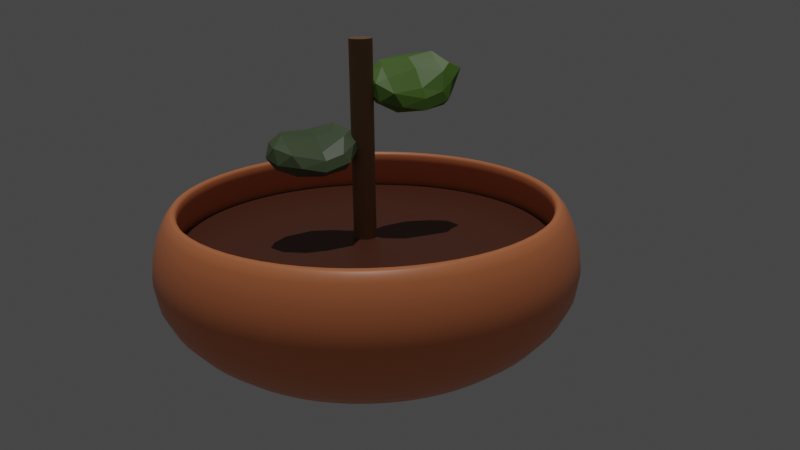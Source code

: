 # Source: potted_plant_small.blend  (saved by Blender 2.92.15; exported with 4.5.12 LTS)
import bpy
from mathutils import Matrix  # noqa: F401  (used for matrix-valued properties, if any)

bpy.ops.wm.read_factory_settings(use_empty=True)
scene = bpy.context.scene
scene.name = 'Scene'

# ---- collections
col_collection = bpy.data.collections.new('Collection'); scene.collection.children.link(col_collection)

# ---- materials (node trees are filled in below, after node groups)
mat_material = bpy.data.materials.new('Material')
mat_material.alpha_threshold = 0.0
mat_material.use_transparent_shadow = False
mat_material.line_color = (0.0, 0.0, 0.0, 1.0)
mat_material_001 = bpy.data.materials.new('Material.001')
mat_material_001.use_transparent_shadow = False
mat_material_004 = bpy.data.materials.new('Material.004')
mat_material_004.use_transparent_shadow = False
mat_material_002 = bpy.data.materials.new('Material.002')
mat_material_002.use_transparent_shadow = False
mat_material_003 = bpy.data.materials.new('Material.003')
mat_material_003.use_transparent_shadow = False

# ---- material node trees
mat_material.use_nodes = True; mat_material.node_tree.nodes.clear()
_N = mat_material.node_tree.nodes; _L = mat_material.node_tree.links
n0 = _N.new('ShaderNodeOutputMaterial'); n0.name = 'Material Output'; n0.location = (300, 300)
n1 = _N.new('ShaderNodeBsdfPrincipled'); n1.name = 'Principled BSDF'; n1.location = (10, 300)
n1.distribution = 'GGX'
n1.subsurface_method = 'BURLEY'
n1.inputs[0].default_value = (0.8, 0.2476, 0.09825, 1.0)
n1.inputs[2].default_value = 0.4
n1.inputs[3].default_value = 1.45
n1.inputs[27].default_value = (0.0, 0.0, 0.0, 1.0)
n1.inputs[28].default_value = 1.0
_L.new(n1.outputs[0], n0.inputs[0])
n0.is_active_output = True
mat_material_001.use_nodes = True; mat_material_001.node_tree.nodes.clear()
_N = mat_material_001.node_tree.nodes; _L = mat_material_001.node_tree.links
n0 = _N.new('ShaderNodeBsdfPrincipled'); n0.name = 'Principled BSDF'; n0.location = (10, 300)
n0.distribution = 'GGX'
n0.subsurface_method = 'BURLEY'
n0.inputs[0].default_value = (0.09272, 0.0261, 0.01029, 1.0)
n0.inputs[3].default_value = 1.45
n0.inputs[27].default_value = (0.0, 0.0, 0.0, 1.0)
n0.inputs[28].default_value = 1.0
n1 = _N.new('ShaderNodeOutputMaterial'); n1.name = 'Material Output'; n1.location = (300, 300)
_L.new(n0.outputs[0], n1.inputs[0])
n1.is_active_output = True
mat_material_004.use_nodes = True; mat_material_004.node_tree.nodes.clear()
_N = mat_material_004.node_tree.nodes; _L = mat_material_004.node_tree.links
n0 = _N.new('ShaderNodeBsdfPrincipled'); n0.name = 'Principled BSDF'; n0.location = (10, 300)
n0.distribution = 'GGX'
n0.subsurface_method = 'BURLEY'
n0.inputs[0].default_value = (0.2564, 0.1448, 0.05624, 1.0)
n0.inputs[3].default_value = 1.45
n0.inputs[27].default_value = (0.0, 0.0, 0.0, 1.0)
n0.inputs[28].default_value = 1.0
n1 = _N.new('ShaderNodeOutputMaterial'); n1.name = 'Material Output'; n1.location = (300, 300)
_L.new(n0.outputs[0], n1.inputs[0])
n1.is_active_output = True
mat_material_002.use_nodes = True; mat_material_002.node_tree.nodes.clear()
_N = mat_material_002.node_tree.nodes; _L = mat_material_002.node_tree.links
n0 = _N.new('ShaderNodeBsdfPrincipled'); n0.name = 'Principled BSDF'; n0.location = (10, 300)
n0.distribution = 'GGX'
n0.subsurface_method = 'BURLEY'
n0.inputs[0].default_value = (0.1013, 0.2171, 0.02383, 1.0)
n0.inputs[3].default_value = 1.45
n0.inputs[27].default_value = (0.0, 0.0, 0.0, 1.0)
n0.inputs[28].default_value = 1.0
n1 = _N.new('ShaderNodeOutputMaterial'); n1.name = 'Material Output'; n1.location = (300, 300)
_L.new(n0.outputs[0], n1.inputs[0])
n1.is_active_output = True
mat_material_003.use_nodes = True; mat_material_003.node_tree.nodes.clear()
_N = mat_material_003.node_tree.nodes; _L = mat_material_003.node_tree.links
n0 = _N.new('ShaderNodeBsdfPrincipled'); n0.name = 'Principled BSDF'; n0.location = (10, 300)
n0.distribution = 'GGX'
n0.subsurface_method = 'BURLEY'
n0.inputs[0].default_value = (0.08022, 0.1195, 0.05286, 1.0)
n0.inputs[3].default_value = 1.45
n0.inputs[27].default_value = (0.0, 0.0, 0.0, 1.0)
n0.inputs[28].default_value = 1.0
n1 = _N.new('ShaderNodeOutputMaterial'); n1.name = 'Material Output'; n1.location = (300, 300)
_L.new(n0.outputs[0], n1.inputs[0])
n1.is_active_output = True

# ---- world
world_world = bpy.data.worlds.new('World'); scene.world = world_world
world_world.use_nodes = True; world_world.node_tree.nodes.clear()
_N = world_world.node_tree.nodes; _L = world_world.node_tree.links
n0 = _N.new('ShaderNodeOutputWorld'); n0.name = 'World Output'; n0.location = (300, 300)
n1 = _N.new('ShaderNodeBackground'); n1.name = 'Background'; n1.location = (10, 300)
n1.inputs[0].default_value = (0.05088, 0.05088, 0.05088, 1.0)
_L.new(n1.outputs[0], n0.inputs[0])
n0.is_active_output = True
world_world.color = (0.05088, 0.05088, 0.05088)
world_world.use_sun_shadow = False
world_world.sun_shadow_jitter_overblur = 0.0

# ---- cameras
cam_camera_001 = bpy.data.cameras.new('Camera.001')
cam_camera_001.lens = 40.51

# ---- lights
light_sun = bpy.data.lights.new('Sun', 'SUN')
light_sun.transmission_factor = 0.0
light_sun.energy = 1.0
light_sun.shadow_soft_size = 0.125

# ---- meshes
me_cube = bpy.data.meshes.new('Cube')
me_cube.from_pydata([(0.0, 0.0, 0.0), (2.728, -0.2623, 2.133), (2.076, -0.2407, 0.05501), (0.9376, -0.1383, -0.0974), (3.219, -0.317, 0.8895)], [(4, 1), (3, 2), (0, 3), (2, 4)], [])
_uv = me_cube.uv_layers.new(name='UVMap')
_uv.uv.foreach_set('vector', [])
me_cube.materials.append(mat_material)
me_cube.use_remesh_preserve_volume = False
me_cube.use_remesh_preserve_attributes = False
me_cube.use_mirror_vertex_groups = False
me_cube.update()
me_circle = bpy.data.meshes.new('Circle')
me_circle.from_pydata([(2.639e-07, 2.845, 1.529), (-0.5598, 2.79, 1.529), (-1.098, 2.628, 1.529), (-1.594, 2.365, 1.529), (-2.029, 2.012, 1.529), (-2.386, 1.581, 1.529), (-2.651, 1.089, 1.529), (-2.814, 0.555, 1.529), (-2.869, -3.238e-07, 1.529), (-2.814, -0.555, 1.529), (-2.651, -1.089, 1.529), (-2.386, -1.581, 1.529), (-2.029, -2.012, 1.529), (-1.594, -2.365, 1.529), (-1.098, -2.628, 1.529), (-0.5598, -2.79, 1.529), (1.199e-06, -2.845, 1.529), (0.5598, -2.79, 1.529), (1.098, -2.628, 1.529), (1.594, -2.365, 1.529), (2.029, -2.012, 1.529), (2.386, -1.581, 1.529), (2.651, -1.089, 1.529), (2.814, -0.555, 1.529), (2.869, 2.208e-06, 1.529), (2.814, 0.555, 1.529), (2.651, 1.089, 1.529), (2.386, 1.581, 1.529), (2.029, 2.012, 1.529), (1.594, 2.365, 1.529), (1.098, 2.628, 1.529), (0.5598, 2.79, 1.529)], [], [(1, 2, 3, 4, 5, 6, 7, 8, 9, 10, 11, 12, 13, 14, 15, 16, 17, 18, 19, 20, 21, 22, 23, 24, 25, 26, 27, 28, 29, 30, 31, 0)])
_uv = me_circle.uv_layers.new(name='UVMap')
_uv.uv.foreach_set('vector', [0.0, 0.0, 0.0, 0.0, 0.0, 0.0, 0.0, 0.0, 0.0, 0.0, 0.0, 0.0, 0.0, 0.0, 0.0, 0.0, 0.0, 0.0, 0.0, 0.0, 0.0, 0.0, 0.0, 0.0, 0.0, 0.0, 0.0, 0.0, 0.0, 0.0, 0.0, 0.0, 0.0, 0.0, 0.0, 0.0, 0.0, 0.0, 0.0, 0.0, 0.0, 0.0, 0.0, 0.0, 0.0, 0.0, 0.0, 0.0, 0.0, 0.0, 0.0, 0.0, 0.0, 0.0, 0.0, 0.0, 0.0, 0.0, 0.0, 0.0, 0.0, 0.0, 0.0, 0.0])
me_circle.materials.append(mat_material_001)
me_circle.use_remesh_fix_poles = True
me_circle.use_remesh_preserve_attributes = False
me_circle.use_mirror_vertex_groups = False
me_circle.update()
me_cylinder_001 = bpy.data.meshes.new('Cylinder.001')
me_cylinder_001.from_pydata([(0.0, 1.0, -1.0), (0.0, 1.0, 1.0), (0.1951, 0.9808, -1.0), (0.1951, 0.9808, 1.0), (0.3827, 0.9239, -1.0), (0.3827, 0.9239, 1.0), (0.5556, 0.8315, -1.0), (0.5556, 0.8315, 1.0), (0.7071, 0.7071, -1.0), (0.7071, 0.7071, 1.0), (0.8315, 0.5556, -1.0), (0.8315, 0.5556, 1.0), (0.9239, 0.3827, -1.0), (0.9239, 0.3827, 1.0), (0.9808, 0.1951, -1.0), (0.9808, 0.1951, 1.0), (1.0, 7.55e-08, -1.0), (1.0, 7.55e-08, 1.0), (0.9808, -0.1951, -1.0), (0.9808, -0.1951, 1.0), (0.9239, -0.3827, -1.0), (0.9239, -0.3827, 1.0), (0.8315, -0.5556, -1.0), (0.8315, -0.5556, 1.0), (0.7071, -0.7071, -1.0), (0.7071, -0.7071, 1.0), (0.5556, -0.8315, -1.0), (0.5556, -0.8315, 1.0), (0.3827, -0.9239, -1.0), (0.3827, -0.9239, 1.0), (0.1951, -0.9808, -1.0), (0.1951, -0.9808, 1.0), (-3.258e-07, -1.0, -1.0), (-3.258e-07, -1.0, 1.0), (-0.1951, -0.9808, -1.0), (-0.1951, -0.9808, 1.0), (-0.3827, -0.9239, -1.0), (-0.3827, -0.9239, 1.0), (-0.5556, -0.8315, -1.0), (-0.5556, -0.8315, 1.0), (-0.7071, -0.7071, -1.0), (-0.7071, -0.7071, 1.0), (-0.8315, -0.5556, -1.0), (-0.8315, -0.5556, 1.0), (-0.9239, -0.3827, -1.0), (-0.9239, -0.3827, 1.0), (-0.9808, -0.1951, -1.0), (-0.9808, -0.1951, 1.0), (-1.0, 9.656e-07, -1.0), (-1.0, 9.656e-07, 1.0), (-0.9808, 0.1951, -1.0), (-0.9808, 0.1951, 1.0), (-0.9239, 0.3827, -1.0), (-0.9239, 0.3827, 1.0), (-0.8315, 0.5556, -1.0), (-0.8315, 0.5556, 1.0), (-0.7071, 0.7071, -1.0), (-0.7071, 0.7071, 1.0), (-0.5556, 0.8315, -1.0), (-0.5556, 0.8315, 1.0), (-0.3827, 0.9239, -1.0), (-0.3827, 0.9239, 1.0), (-0.1951, 0.9808, -1.0), (-0.1951, 0.9808, 1.0)], [], [(0, 1, 3, 2), (2, 3, 5, 4), (4, 5, 7, 6), (6, 7, 9, 8), (8, 9, 11, 10), (10, 11, 13, 12), (12, 13, 15, 14), (14, 15, 17, 16), (16, 17, 19, 18), (18, 19, 21, 20), (20, 21, 23, 22), (22, 23, 25, 24), (24, 25, 27, 26), (26, 27, 29, 28), (28, 29, 31, 30), (30, 31, 33, 32), (32, 33, 35, 34), (34, 35, 37, 36), (36, 37, 39, 38), (38, 39, 41, 40), (40, 41, 43, 42), (42, 43, 45, 44), (44, 45, 47, 46), (46, 47, 49, 48), (48, 49, 51, 50), (50, 51, 53, 52), (52, 53, 55, 54), (54, 55, 57, 56), (56, 57, 59, 58), (58, 59, 61, 60), (3, 1, 63, 61, 59, 57, 55, 53, 51, 49, 47, 45, 43, 41, 39, 37, 35, 33, 31, 29, 27, 25, 23, 21, 19, 17, 15, 13, 11, 9, 7, 5), (60, 61, 63, 62), (62, 63, 1, 0), (0, 2, 4, 6, 8, 10, 12, 14, 16, 18, 20, 22, 24, 26, 28, 30, 32, 34, 36, 38, 40, 42, 44, 46, 48, 50, 52, 54, 56, 58, 60, 62)])
_uv = me_cylinder_001.uv_layers.new(name='UVMap')
_uv.uv.foreach_set('vector', [1.0, 0.5, 1.0, 1.0, 0.9688, 1.0, 0.9688, 0.5, 0.9688, 0.5, 0.9688, 1.0, 0.9375, 1.0, 0.9375, 0.5, 0.9375, 0.5, 0.9375, 1.0, 0.9062, 1.0, 0.9062, 0.5, 0.9062, 0.5, 0.9062, 1.0, 0.875, 1.0, 0.875, 0.5, 0.875, 0.5, 0.875, 1.0, 0.8438, 1.0, 0.8438, 0.5, 0.8438, 0.5, 0.8438, 1.0, 0.8125, 1.0, 0.8125, 0.5, 0.8125, 0.5, 0.8125, 1.0, 0.7812, 1.0, 0.7812, 0.5, 0.7812, 0.5, 0.7812, 1.0, 0.75, 1.0, 0.75, 0.5, 0.75, 0.5, 0.75, 1.0, 0.7188, 1.0, 0.7188, 0.5, 0.7188, 0.5, 0.7188, 1.0, 0.6875, 1.0, 0.6875, 0.5, 0.6875, 0.5, 0.6875, 1.0, 0.6562, 1.0, 0.6562, 0.5, 0.6562, 0.5, 0.6562, 1.0, 0.625, 1.0, 0.625, 0.5, 0.625, 0.5, 0.625, 1.0, 0.5938, 1.0, 0.5938, 0.5, 0.5938, 0.5, 0.5938, 1.0, 0.5625, 1.0, 0.5625, 0.5, 0.5625, 0.5, 0.5625, 1.0, 0.5312, 1.0, 0.5312, 0.5, 0.5312, 0.5, 0.5312, 1.0, 0.5, 1.0, 0.5, 0.5, 0.5, 0.5, 0.5, 1.0, 0.4688, 1.0, 0.4688, 0.5, 0.4688, 0.5, 0.4688, 1.0, 0.4375, 1.0, 0.4375, 0.5, 0.4375, 0.5, 0.4375, 1.0, 0.4062, 1.0, 0.4062, 0.5, 0.4062, 0.5, 0.4062, 1.0, 0.375, 1.0, 0.375, 0.5, 0.375, 0.5, 0.375, 1.0, 0.3438, 1.0, 0.3438, 0.5, 0.3438, 0.5, 0.3438, 1.0, 0.3125, 1.0, 0.3125, 0.5, 0.3125, 0.5, 0.3125, 1.0, 0.2812, 1.0, 0.2812, 0.5, 0.2812, 0.5, 0.2812, 1.0, 0.25, 1.0, 0.25, 0.5, 0.25, 0.5, 0.25, 1.0, 0.2188, 1.0, 0.2188, 0.5, 0.2188, 0.5, 0.2188, 1.0, 0.1875, 1.0, 0.1875, 0.5, 0.1875, 0.5, 0.1875, 1.0, 0.1562, 1.0, 0.1562, 0.5, 0.1562, 0.5, 0.1562, 1.0, 0.125, 1.0, 0.125, 0.5, 0.125, 0.5, 0.125, 1.0, 0.09375, 1.0, 0.09375, 0.5, 0.09375, 0.5, 0.09375, 1.0, 0.0625, 1.0, 0.0625, 0.5, 0.2968, 0.4854, 0.25, 0.49, 0.2032, 0.4854, 0.1582, 0.4717, 0.1167, 0.4496, 0.08029, 0.4197, 0.05045, 0.3833, 0.02827, 0.3418, 0.01461, 0.2968, 0.01, 0.25, 0.01461, 0.2032, 0.02827, 0.1582, 0.05045, 0.1167, 0.08029, 0.08029, 0.1167, 0.05045, 0.1582, 0.02827, 0.2032, 0.01461, 0.25, 0.01, 0.2968, 0.01461, 0.3418, 0.02827, 0.3833, 0.05045, 0.4197, 0.08029, 0.4496, 0.1167, 0.4717, 0.1582, 0.4854, 0.2032, 0.49, 0.25, 0.4854, 0.2968, 0.4717, 0.3418, 0.4496, 0.3833, 0.4197, 0.4197, 0.3833, 0.4496, 0.3418, 0.4717, 0.0625, 0.5, 0.0625, 1.0, 0.03125, 1.0, 0.03125, 0.5, 0.03125, 0.5, 0.03125, 1.0, 0.0, 1.0, 0.0, 0.5, 0.75, 0.49, 0.7968, 0.4854, 0.8418, 0.4717, 0.8833, 0.4496, 0.9197, 0.4197, 0.9496, 0.3833, 0.9717, 0.3418, 0.9854, 0.2968, 0.99, 0.25, 0.9854, 0.2032, 0.9717, 0.1582, 0.9496, 0.1167, 0.9197, 0.08029, 0.8833, 0.05045, 0.8418, 0.02827, 0.7968, 0.01461, 0.75, 0.01, 0.7032, 0.01461, 0.6582, 0.02827, 0.6167, 0.05045, 0.5803, 0.08029, 0.5504, 0.1167, 0.5283, 0.1582, 0.5146, 0.2032, 0.51, 0.25, 0.5146, 0.2968, 0.5283, 0.3418, 0.5504, 0.3833, 0.5803, 0.4197, 0.6167, 0.4496, 0.6582, 0.4717, 0.7032, 0.4854])
me_cylinder_001.materials.append(mat_material_004)
me_cylinder_001.use_remesh_fix_poles = True
me_cylinder_001.use_remesh_preserve_attributes = False
me_cylinder_001.use_mirror_vertex_groups = False
me_cylinder_001.update()
me_icosphere = bpy.data.meshes.new('Icosphere')
me_icosphere.from_pydata([(0.0, 0.0, -1.0), (0.7236, -0.5257, -0.4472), (-0.2764, -0.8506, -0.4472), (-0.4939, 0.1081, -0.5858), (-0.03057, 0.9205, -0.5416), (0.7236, 0.5257, -0.4472), (0.2764, -0.8506, 0.4472), (-0.3512, -0.6083, 0.4269), (-0.3619, 0.5139, 0.5136), (0.2764, 0.8506, 0.4472), (0.8944, 0.0, 0.4472), (-0.351, 0.04291, 0.9624), (-0.1625, -0.5, -0.8507), (0.4253, -0.309, -0.8507), (0.2629, -0.809, -0.5257), (0.8506, 0.0, -0.5257), (0.4253, 0.309, -0.8507), (-0.5257, 0.0, -0.8507), (-0.6145, -0.4718, -0.5732), (-0.1625, 0.5, -0.8507), (-0.3425, 0.5712, -0.5867), (0.2629, 0.809, -0.5257), (0.9511, -0.309, 0.0), (0.9511, 0.309, 0.0), (0.0, -1.0, 0.0), (0.5878, -0.809, 0.0), (-0.3338, -0.375, 0.05173), (-0.2767, -0.7183, 0.05597), (0.06769, 0.8642, 0.0608), (-0.154, 0.3757, 0.09275), (0.5878, 0.809, 0.0), (0.2822, 1.04, 0.04919), (0.6882, -0.5, 0.5257), (-0.1045, -0.8441, 0.5178), (-0.5498, -0.01503, 0.5609), (-0.2629, 0.809, 0.5257), (0.6882, 0.5, 0.5257), (-0.02824, -0.4906, 0.7042), (0.1508, 0.02325, 0.7667), (-0.3766, -0.3134, 0.698), (-0.5198, 0.231, 0.7395), (0.1625, 0.5, 0.8507)], [], [(0, 13, 12), (1, 13, 15), (0, 12, 17), (0, 17, 19), (0, 19, 16), (1, 15, 22), (2, 14, 24), (3, 18, 26), (4, 20, 28), (5, 21, 30), (1, 22, 25), (2, 24, 27), (3, 26, 29), (4, 28, 31), (5, 30, 23), (6, 32, 37), (7, 33, 39), (8, 34, 40), (9, 35, 41), (10, 36, 38), (38, 41, 11), (38, 36, 41), (36, 9, 41), (41, 40, 11), (41, 35, 40), (35, 8, 40), (40, 39, 11), (40, 34, 39), (34, 7, 39), (39, 37, 11), (39, 33, 37), (33, 6, 37), (37, 38, 11), (37, 32, 38), (32, 10, 38), (23, 36, 10), (23, 30, 36), (30, 9, 36), (31, 35, 9), (31, 28, 35), (28, 8, 35), (29, 34, 8), (29, 26, 34), (26, 7, 34), (27, 33, 7), (27, 24, 33), (24, 6, 33), (25, 32, 6), (25, 22, 32), (22, 10, 32), (30, 31, 9), (30, 21, 31), (21, 4, 31), (28, 29, 8), (28, 20, 29), (20, 3, 29), (26, 27, 7), (26, 18, 27), (18, 2, 27), (24, 25, 6), (24, 14, 25), (14, 1, 25), (22, 23, 10), (22, 15, 23), (15, 5, 23), (16, 21, 5), (16, 19, 21), (19, 4, 21), (19, 20, 4), (19, 17, 20), (17, 3, 20), (17, 18, 3), (17, 12, 18), (12, 2, 18), (15, 16, 5), (15, 13, 16), (13, 0, 16), (12, 14, 2), (12, 13, 14), (13, 1, 14)])
_uv = me_icosphere.uv_layers.new(name='UVMap')
_uv.uv.foreach_set('vector', [0.8182, 0.0, 0.7727, 0.07873, 0.8636, 0.07873, 0.7273, 0.1575, 0.6818, 0.07873, 0.6364, 0.1575, 0.09091, 0.0, 0.04545, 0.07873, 0.1364, 0.07873, 0.2727, 0.0, 0.2273, 0.07873, 0.3182, 0.07873, 0.4545, 0.0, 0.4091, 0.07873, 0.5, 0.07873, 0.7273, 0.1575, 0.6364, 0.1575, 0.6818, 0.2362, 0.9091, 0.1575, 0.8182, 0.1575, 0.8636, 0.2362, 0.1818, 0.1575, 0.09091, 0.1575, 0.1364, 0.2362, 0.3636, 0.1575, 0.2727, 0.1575, 0.3182, 0.2362, 0.5455, 0.1575, 0.4545, 0.1575, 0.5, 0.2362, 0.7273, 0.1575, 0.6818, 0.2362, 0.7727, 0.2362, 0.9091, 0.1575, 0.8636, 0.2362, 0.9545, 0.2362, 0.1818, 0.1575, 0.1364, 0.2362, 0.2273, 0.2362, 0.3636, 0.1575, 0.3182, 0.2362, 0.4091, 0.2362, 0.5455, 0.1575, 0.5, 0.2362, 0.5909, 0.2362, 0.8182, 0.3149, 0.7273, 0.3149, 0.7727, 0.3937, 1.0, 0.3149, 0.9091, 0.3149, 0.9545, 0.3937, 0.2727, 0.3149, 0.1818, 0.3149, 0.2273, 0.3937, 0.4545, 0.3149, 0.3636, 0.3149, 0.4091, 0.3937, 0.6364, 0.3149, 0.5455, 0.3149, 0.5909, 0.3937, 0.5909, 0.3937, 0.5, 0.3937, 0.5455, 0.4724, 0.5909, 0.3937, 0.5455, 0.3149, 0.5, 0.3937, 0.5455, 0.3149, 0.4545, 0.3149, 0.5, 0.3937, 0.4091, 0.3937, 0.3182, 0.3937, 0.3636, 0.4724, 0.4091, 0.3937, 0.3636, 0.3149, 0.3182, 0.3937, 0.3636, 0.3149, 0.2727, 0.3149, 0.3182, 0.3937, 0.2273, 0.3937, 0.1364, 0.3937, 0.1818, 0.4724, 0.2273, 0.3937, 0.1818, 0.3149, 0.1364, 0.3937, 0.1818, 0.3149, 0.09091, 0.3149, 0.1364, 0.3937, 0.9545, 0.3937, 0.8636, 0.3937, 0.9091, 0.4724, 0.9545, 0.3937, 0.9091, 0.3149, 0.8636, 0.3937, 0.9091, 0.3149, 0.8182, 0.3149, 0.8636, 0.3937, 0.7727, 0.3937, 0.6818, 0.3937, 0.7273, 0.4724, 0.7727, 0.3937, 0.7273, 0.3149, 0.6818, 0.3937, 0.7273, 0.3149, 0.6364, 0.3149, 0.6818, 0.3937, 0.5909, 0.2362, 0.5455, 0.3149, 0.6364, 0.3149, 0.5909, 0.2362, 0.5, 0.2362, 0.5455, 0.3149, 0.5, 0.2362, 0.4545, 0.3149, 0.5455, 0.3149, 0.4091, 0.2362, 0.3636, 0.3149, 0.4545, 0.3149, 0.4091, 0.2362, 0.3182, 0.2362, 0.3636, 0.3149, 0.3182, 0.2362, 0.2727, 0.3149, 0.3636, 0.3149, 0.2273, 0.2362, 0.1818, 0.3149, 0.2727, 0.3149, 0.2273, 0.2362, 0.1364, 0.2362, 0.1818, 0.3149, 0.1364, 0.2362, 0.09091, 0.3149, 0.1818, 0.3149, 0.9545, 0.2362, 0.9091, 0.3149, 1.0, 0.3149, 0.9545, 0.2362, 0.8636, 0.2362, 0.9091, 0.3149, 0.8636, 0.2362, 0.8182, 0.3149, 0.9091, 0.3149, 0.7727, 0.2362, 0.7273, 0.3149, 0.8182, 0.3149, 0.7727, 0.2362, 0.6818, 0.2362, 0.7273, 0.3149, 0.6818, 0.2362, 0.6364, 0.3149, 0.7273, 0.3149, 0.5, 0.2362, 0.4091, 0.2362, 0.4545, 0.3149, 0.5, 0.2362, 0.4545, 0.1575, 0.4091, 0.2362, 0.4545, 0.1575, 0.3636, 0.1575, 0.4091, 0.2362, 0.3182, 0.2362, 0.2273, 0.2362, 0.2727, 0.3149, 0.3182, 0.2362, 0.2727, 0.1575, 0.2273, 0.2362, 0.2727, 0.1575, 0.1818, 0.1575, 0.2273, 0.2362, 0.1364, 0.2362, 0.04545, 0.2362, 0.09091, 0.3149, 0.1364, 0.2362, 0.09091, 0.1575, 0.04545, 0.2362, 0.09091, 0.1575, 0.0, 0.1575, 0.04545, 0.2362, 0.8636, 0.2362, 0.7727, 0.2362, 0.8182, 0.3149, 0.8636, 0.2362, 0.8182, 0.1575, 0.7727, 0.2362, 0.8182, 0.1575, 0.7273, 0.1575, 0.7727, 0.2362, 0.6818, 0.2362, 0.5909, 0.2362, 0.6364, 0.3149, 0.6818, 0.2362, 0.6364, 0.1575, 0.5909, 0.2362, 0.6364, 0.1575, 0.5455, 0.1575, 0.5909, 0.2362, 0.5, 0.07873, 0.4545, 0.1575, 0.5455, 0.1575, 0.5, 0.07873, 0.4091, 0.07873, 0.4545, 0.1575, 0.4091, 0.07873, 0.3636, 0.1575, 0.4545, 0.1575, 0.3182, 0.07873, 0.2727, 0.1575, 0.3636, 0.1575, 0.3182, 0.07873, 0.2273, 0.07873, 0.2727, 0.1575, 0.2273, 0.07873, 0.1818, 0.1575, 0.2727, 0.1575, 0.1364, 0.07873, 0.09091, 0.1575, 0.1818, 0.1575, 0.1364, 0.07873, 0.04545, 0.07873, 0.09091, 0.1575, 0.04545, 0.07873, 0.0, 0.1575, 0.09091, 0.1575, 0.6364, 0.1575, 0.5909, 0.07873, 0.5455, 0.1575, 0.6364, 0.1575, 0.6818, 0.07873, 0.5909, 0.07873, 0.6818, 0.07873, 0.6364, 0.0, 0.5909, 0.07873, 0.8636, 0.07873, 0.8182, 0.1575, 0.9091, 0.1575, 0.8636, 0.07873, 0.7727, 0.07873, 0.8182, 0.1575, 0.7727, 0.07873, 0.7273, 0.1575, 0.8182, 0.1575])
me_icosphere.materials.append(mat_material_002)
me_icosphere.use_remesh_fix_poles = True
me_icosphere.use_remesh_preserve_attributes = False
me_icosphere.use_mirror_vertex_groups = False
me_icosphere.update()
me_icosphere_001 = bpy.data.meshes.new('Icosphere.001')
me_icosphere_001.from_pydata([(0.0, 0.0, -1.0), (0.7236, -0.5257, -0.4472), (-0.2764, -0.8506, -0.4472), (-0.4939, 0.1081, -0.5858), (-0.03057, 0.9205, -0.5416), (0.7236, 0.5257, -0.4472), (0.2764, -0.8506, 0.4472), (-0.3512, -0.6083, 0.4269), (-0.3619, 0.5139, 0.5136), (0.2764, 0.8506, 0.4472), (0.8944, 0.0, 0.4472), (-0.351, 0.04291, 0.9624), (-0.1625, -0.5, -0.8507), (0.4253, -0.309, -0.8507), (0.2629, -0.809, -0.5257), (0.8506, 0.0, -0.5257), (0.4253, 0.309, -0.8507), (-0.5257, 0.0, -0.8507), (-0.6145, -0.4718, -0.5732), (-0.1625, 0.5, -0.8507), (-0.3425, 0.5712, -0.5867), (0.2629, 0.809, -0.5257), (0.9511, -0.309, 0.0), (0.9511, 0.309, 0.0), (0.0, -1.0, 0.0), (0.5878, -0.809, 0.0), (-0.3338, -0.375, 0.05173), (-0.2767, -0.7183, 0.05597), (0.06769, 0.8642, 0.0608), (-0.154, 0.3757, 0.09275), (0.5878, 0.809, 0.0), (0.2822, 1.04, 0.04919), (0.6882, -0.5, 0.5257), (-0.1045, -0.8441, 0.5178), (-0.5498, -0.01503, 0.5609), (-0.2629, 0.809, 0.5257), (0.6882, 0.5, 0.5257), (-0.02824, -0.4906, 0.7042), (0.1508, 0.02325, 0.7667), (-0.3766, -0.3134, 0.698), (-0.5198, 0.231, 0.7395), (0.1625, 0.5, 0.8507)], [], [(0, 13, 12), (1, 13, 15), (0, 12, 17), (0, 17, 19), (0, 19, 16), (1, 15, 22), (2, 14, 24), (3, 18, 26), (4, 20, 28), (5, 21, 30), (1, 22, 25), (2, 24, 27), (3, 26, 29), (4, 28, 31), (5, 30, 23), (6, 32, 37), (7, 33, 39), (8, 34, 40), (9, 35, 41), (10, 36, 38), (38, 41, 11), (38, 36, 41), (36, 9, 41), (41, 40, 11), (41, 35, 40), (35, 8, 40), (40, 39, 11), (40, 34, 39), (34, 7, 39), (39, 37, 11), (39, 33, 37), (33, 6, 37), (37, 38, 11), (37, 32, 38), (32, 10, 38), (23, 36, 10), (23, 30, 36), (30, 9, 36), (31, 35, 9), (31, 28, 35), (28, 8, 35), (29, 34, 8), (29, 26, 34), (26, 7, 34), (27, 33, 7), (27, 24, 33), (24, 6, 33), (25, 32, 6), (25, 22, 32), (22, 10, 32), (30, 31, 9), (30, 21, 31), (21, 4, 31), (28, 29, 8), (28, 20, 29), (20, 3, 29), (26, 27, 7), (26, 18, 27), (18, 2, 27), (24, 25, 6), (24, 14, 25), (14, 1, 25), (22, 23, 10), (22, 15, 23), (15, 5, 23), (16, 21, 5), (16, 19, 21), (19, 4, 21), (19, 20, 4), (19, 17, 20), (17, 3, 20), (17, 18, 3), (17, 12, 18), (12, 2, 18), (15, 16, 5), (15, 13, 16), (13, 0, 16), (12, 14, 2), (12, 13, 14), (13, 1, 14)])
_uv = me_icosphere_001.uv_layers.new(name='UVMap')
_uv.uv.foreach_set('vector', [0.8182, 0.0, 0.7727, 0.07873, 0.8636, 0.07873, 0.7273, 0.1575, 0.6818, 0.07873, 0.6364, 0.1575, 0.09091, 0.0, 0.04545, 0.07873, 0.1364, 0.07873, 0.2727, 0.0, 0.2273, 0.07873, 0.3182, 0.07873, 0.4545, 0.0, 0.4091, 0.07873, 0.5, 0.07873, 0.7273, 0.1575, 0.6364, 0.1575, 0.6818, 0.2362, 0.9091, 0.1575, 0.8182, 0.1575, 0.8636, 0.2362, 0.1818, 0.1575, 0.09091, 0.1575, 0.1364, 0.2362, 0.3636, 0.1575, 0.2727, 0.1575, 0.3182, 0.2362, 0.5455, 0.1575, 0.4545, 0.1575, 0.5, 0.2362, 0.7273, 0.1575, 0.6818, 0.2362, 0.7727, 0.2362, 0.9091, 0.1575, 0.8636, 0.2362, 0.9545, 0.2362, 0.1818, 0.1575, 0.1364, 0.2362, 0.2273, 0.2362, 0.3636, 0.1575, 0.3182, 0.2362, 0.4091, 0.2362, 0.5455, 0.1575, 0.5, 0.2362, 0.5909, 0.2362, 0.8182, 0.3149, 0.7273, 0.3149, 0.7727, 0.3937, 1.0, 0.3149, 0.9091, 0.3149, 0.9545, 0.3937, 0.2727, 0.3149, 0.1818, 0.3149, 0.2273, 0.3937, 0.4545, 0.3149, 0.3636, 0.3149, 0.4091, 0.3937, 0.6364, 0.3149, 0.5455, 0.3149, 0.5909, 0.3937, 0.5909, 0.3937, 0.5, 0.3937, 0.5455, 0.4724, 0.5909, 0.3937, 0.5455, 0.3149, 0.5, 0.3937, 0.5455, 0.3149, 0.4545, 0.3149, 0.5, 0.3937, 0.4091, 0.3937, 0.3182, 0.3937, 0.3636, 0.4724, 0.4091, 0.3937, 0.3636, 0.3149, 0.3182, 0.3937, 0.3636, 0.3149, 0.2727, 0.3149, 0.3182, 0.3937, 0.2273, 0.3937, 0.1364, 0.3937, 0.1818, 0.4724, 0.2273, 0.3937, 0.1818, 0.3149, 0.1364, 0.3937, 0.1818, 0.3149, 0.09091, 0.3149, 0.1364, 0.3937, 0.9545, 0.3937, 0.8636, 0.3937, 0.9091, 0.4724, 0.9545, 0.3937, 0.9091, 0.3149, 0.8636, 0.3937, 0.9091, 0.3149, 0.8182, 0.3149, 0.8636, 0.3937, 0.7727, 0.3937, 0.6818, 0.3937, 0.7273, 0.4724, 0.7727, 0.3937, 0.7273, 0.3149, 0.6818, 0.3937, 0.7273, 0.3149, 0.6364, 0.3149, 0.6818, 0.3937, 0.5909, 0.2362, 0.5455, 0.3149, 0.6364, 0.3149, 0.5909, 0.2362, 0.5, 0.2362, 0.5455, 0.3149, 0.5, 0.2362, 0.4545, 0.3149, 0.5455, 0.3149, 0.4091, 0.2362, 0.3636, 0.3149, 0.4545, 0.3149, 0.4091, 0.2362, 0.3182, 0.2362, 0.3636, 0.3149, 0.3182, 0.2362, 0.2727, 0.3149, 0.3636, 0.3149, 0.2273, 0.2362, 0.1818, 0.3149, 0.2727, 0.3149, 0.2273, 0.2362, 0.1364, 0.2362, 0.1818, 0.3149, 0.1364, 0.2362, 0.09091, 0.3149, 0.1818, 0.3149, 0.9545, 0.2362, 0.9091, 0.3149, 1.0, 0.3149, 0.9545, 0.2362, 0.8636, 0.2362, 0.9091, 0.3149, 0.8636, 0.2362, 0.8182, 0.3149, 0.9091, 0.3149, 0.7727, 0.2362, 0.7273, 0.3149, 0.8182, 0.3149, 0.7727, 0.2362, 0.6818, 0.2362, 0.7273, 0.3149, 0.6818, 0.2362, 0.6364, 0.3149, 0.7273, 0.3149, 0.5, 0.2362, 0.4091, 0.2362, 0.4545, 0.3149, 0.5, 0.2362, 0.4545, 0.1575, 0.4091, 0.2362, 0.4545, 0.1575, 0.3636, 0.1575, 0.4091, 0.2362, 0.3182, 0.2362, 0.2273, 0.2362, 0.2727, 0.3149, 0.3182, 0.2362, 0.2727, 0.1575, 0.2273, 0.2362, 0.2727, 0.1575, 0.1818, 0.1575, 0.2273, 0.2362, 0.1364, 0.2362, 0.04545, 0.2362, 0.09091, 0.3149, 0.1364, 0.2362, 0.09091, 0.1575, 0.04545, 0.2362, 0.09091, 0.1575, 0.0, 0.1575, 0.04545, 0.2362, 0.8636, 0.2362, 0.7727, 0.2362, 0.8182, 0.3149, 0.8636, 0.2362, 0.8182, 0.1575, 0.7727, 0.2362, 0.8182, 0.1575, 0.7273, 0.1575, 0.7727, 0.2362, 0.6818, 0.2362, 0.5909, 0.2362, 0.6364, 0.3149, 0.6818, 0.2362, 0.6364, 0.1575, 0.5909, 0.2362, 0.6364, 0.1575, 0.5455, 0.1575, 0.5909, 0.2362, 0.5, 0.07873, 0.4545, 0.1575, 0.5455, 0.1575, 0.5, 0.07873, 0.4091, 0.07873, 0.4545, 0.1575, 0.4091, 0.07873, 0.3636, 0.1575, 0.4545, 0.1575, 0.3182, 0.07873, 0.2727, 0.1575, 0.3636, 0.1575, 0.3182, 0.07873, 0.2273, 0.07873, 0.2727, 0.1575, 0.2273, 0.07873, 0.1818, 0.1575, 0.2727, 0.1575, 0.1364, 0.07873, 0.09091, 0.1575, 0.1818, 0.1575, 0.1364, 0.07873, 0.04545, 0.07873, 0.09091, 0.1575, 0.04545, 0.07873, 0.0, 0.1575, 0.09091, 0.1575, 0.6364, 0.1575, 0.5909, 0.07873, 0.5455, 0.1575, 0.6364, 0.1575, 0.6818, 0.07873, 0.5909, 0.07873, 0.6818, 0.07873, 0.6364, 0.0, 0.5909, 0.07873, 0.8636, 0.07873, 0.8182, 0.1575, 0.9091, 0.1575, 0.8636, 0.07873, 0.7727, 0.07873, 0.8182, 0.1575, 0.7727, 0.07873, 0.7273, 0.1575, 0.8182, 0.1575])
me_icosphere_001.materials.append(mat_material_003)
me_icosphere_001.use_remesh_fix_poles = True
me_icosphere_001.use_remesh_preserve_attributes = False
me_icosphere_001.use_mirror_vertex_groups = False
me_icosphere_001.update()

# ---- objects
ob_cube = bpy.data.objects.new('Cube', me_cube)
ob_circle = bpy.data.objects.new('Circle', me_circle)
ob_cylinder = bpy.data.objects.new('Cylinder', me_cylinder_001)
ob_icosphere = bpy.data.objects.new('Icosphere', me_icosphere)
ob_icosphere_001 = bpy.data.objects.new('Icosphere.001', me_icosphere_001)
ob_sun = bpy.data.objects.new('Sun', light_sun)
ob_camera = bpy.data.objects.new('Camera', cam_camera_001)

# ---- transforms, parenting, visibility, modifiers, constraints
ob_cube.location = (0.0, 0.0, 0.0)
ob_cube.lock_rotations_4d = False
ob_cube.empty_display_type = 'ARROWS'
ob_cube.lineart.crease_threshold = 0.0
_m = ob_cube.modifiers.new('Screw', 'SCREW')
_m.use_merge_vertices = True
_m = ob_cube.modifiers.new('Solidify', 'SOLIDIFY')
_m.thickness = 0.33
_m = ob_cube.modifiers.new('Subdivision', 'SUBSURF')
_m.uv_smooth = 'PRESERVE_CORNERS'
_m.levels = 2
ob_circle.location = (0.0, 0.0, 0.0)
ob_circle.lineart.crease_threshold = 0.0
ob_cylinder.location = (0.03024, 0.02779, 3.015)
ob_cylinder.scale = (0.1603, 0.1741, 1.508)
ob_cylinder.lineart.crease_threshold = 0.0
_m = ob_cylinder.modifiers.new('Solidify', 'SOLIDIFY')
_m.thickness = 1.45
ob_icosphere.location = (0.1318, -0.7929, 3.842)
ob_icosphere.rotation_euler = (1.423, -5.566, 0.0)
ob_icosphere.scale = (0.2981, 0.5045, 0.7499)
ob_icosphere.lineart.crease_threshold = 0.0
ob_icosphere_001.location = (-0.003092, 0.7393, 2.957)
ob_icosphere_001.rotation_euler = (1.423, -5.228, 0.0)
ob_icosphere_001.scale = (0.2981, 0.5045, 0.7499)
ob_icosphere_001.lineart.crease_threshold = 0.0
ob_sun.location = (7.499, 9.479, 10.69)
ob_sun.lineart.crease_threshold = 0.0
ob_camera.location = (-12.69, 2.598, 6.154)
ob_camera.rotation_euler = (1.24, 0.01115, -1.815)
ob_camera.lineart.crease_threshold = 0.0

# ---- collection membership
col_collection.objects.link(ob_cube)
col_collection.objects.link(ob_circle)
col_collection.objects.link(ob_cylinder)
col_collection.objects.link(ob_icosphere)
col_collection.objects.link(ob_icosphere_001)
col_collection.objects.link(ob_sun)
col_collection.objects.link(ob_camera)

# ---- scene / render settings (as saved in the file)
scene.camera = ob_camera
scene.frame_start = 1; scene.frame_end = 250; scene.frame_set(1)
scene.render.engine = 'BLENDER_EEVEE_NEXT'
scene.cycles.use_denoising = False
scene.cycles.samples = 128
scene.cycles.sampling_pattern = 'TABULATED_SOBOL'
scene.cycles.use_adaptive_sampling = False
scene.cycles.use_light_tree = False
scene.view_settings.view_transform = 'Filmic'
bpy.context.view_layer.update()
